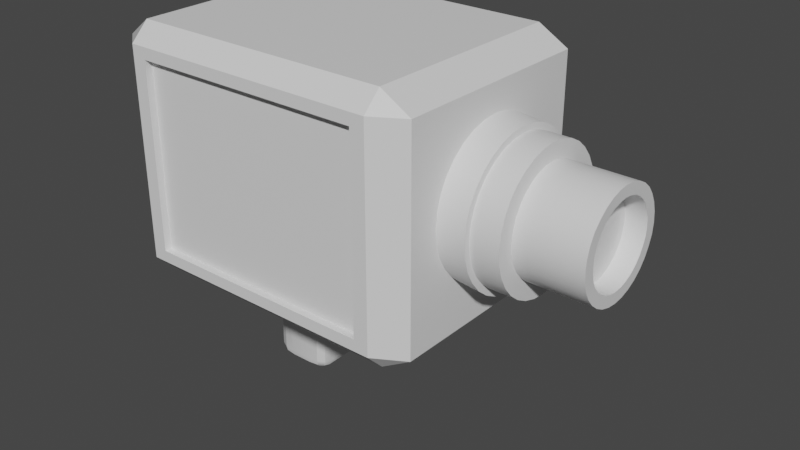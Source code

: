 # Source: security_cam.blend  (saved by Blender 3.6.13; exported with 4.5.12 LTS)
import bpy
from mathutils import Matrix  # noqa: F401  (used for matrix-valued properties, if any)

bpy.ops.wm.read_factory_settings(use_empty=True)
scene = bpy.context.scene
scene.name = 'Scene'

# ---- materials (node trees are filled in below, after node groups)
mat_material = bpy.data.materials.new('Material')
mat_material.alpha_threshold = 0.0
mat_material.use_transparent_shadow = False
mat_material.roughness = 0.5
mat_material.line_color = (0.0, 0.0, 0.0, 1.0)
mat_secondary = bpy.data.materials.new('Secondary')
mat_secondary.use_transparent_shadow = False

# ---- node groups
ng_auto_smooth = bpy.data.node_groups.new('Auto Smooth', 'GeometryNodeTree')
_s = ng_auto_smooth.interface.new_socket(name='Geometry', in_out='OUTPUT', socket_type='NodeSocketGeometry')
_s = ng_auto_smooth.interface.new_socket(name='Geometry', in_out='INPUT', socket_type='NodeSocketGeometry')
_s = ng_auto_smooth.interface.new_socket(name='Angle', in_out='INPUT', socket_type='NodeSocketFloat')
_s.subtype = 'ANGLE'
_s.min_value = 0.0
_s.max_value = 3.142
ng_auto_smooth.is_modifier = True
_N = ng_auto_smooth.nodes; _L = ng_auto_smooth.links
n0 = _N.new('NodeGroupOutput'); n0.name = 'Group Output'; n0.location = (480, -100)
n1 = _N.new('NodeGroupInput'); n1.name = 'Group Input'; n1.location = (-420, -300)
n2 = _N.new('NodeGroupInput'); n2.name = 'Group Input.001'; n2.location = (-60, -100)
n3 = _N.new('GeometryNodeSetShadeSmooth'); n3.name = 'Set Shade Smooth'; n3.location = (120, -100)
n3.domain = 'EDGE'
n4 = _N.new('GeometryNodeSetShadeSmooth'); n4.name = 'Set Shade Smooth.001'; n4.location = (300, -100)
n5 = _N.new('GeometryNodeInputMeshEdgeAngle'); n5.name = 'Edge Angle'; n5.location = (-420, -220)
n6 = _N.new('GeometryNodeInputEdgeSmooth'); n6.name = 'Is Edge Smooth'; n6.location = (-60, -160)
n7 = _N.new('GeometryNodeInputShadeSmooth'); n7.name = 'Is Face Smooth'; n7.location = (-240, -340)
n8 = _N.new('FunctionNodeBooleanMath'); n8.name = 'Boolean Math'; n8.location = (-60, -220)
n9 = _N.new('FunctionNodeCompare'); n9.name = 'Compare'; n9.location = (-240, -180)
n9.operation = 'LESS_EQUAL'
_L.new(n5.outputs[0], n9.inputs[0])
_L.new(n4.outputs[0], n0.inputs[0])
_L.new(n1.outputs[1], n9.inputs[1])
_L.new(n9.outputs[0], n8.inputs[0])
_L.new(n7.outputs[0], n8.inputs[1])
_L.new(n2.outputs[0], n3.inputs[0])
_L.new(n6.outputs[0], n3.inputs[1])
_L.new(n3.outputs[0], n4.inputs[0])
_L.new(n8.outputs[0], n3.inputs[2])
n0.is_active_output = True

# ---- material node trees
mat_material.use_nodes = True; mat_material.node_tree.nodes.clear()
_N = mat_material.node_tree.nodes; _L = mat_material.node_tree.links
n0 = _N.new('ShaderNodeOutputMaterial'); n0.name = 'Material Output'; n0.location = (300, 300)
n1 = _N.new('ShaderNodeBsdfPrincipled'); n1.name = 'Principled BSDF'; n1.location = (10, 300)
n1.distribution = 'GGX'
n1.subsurface_method = 'RANDOM_WALK_SKIN'
n1.inputs[3].default_value = 1.45
n1.inputs[27].default_value = (0.0, 0.0, 0.0, 1.0)
n1.inputs[28].default_value = 1.0
_L.new(n1.outputs[0], n0.inputs[0])
n0.is_active_output = True
mat_secondary.use_nodes = True; mat_secondary.node_tree.nodes.clear()
_N = mat_secondary.node_tree.nodes; _L = mat_secondary.node_tree.links
n0 = _N.new('ShaderNodeBsdfPrincipled'); n0.name = 'Principled BSDF'; n0.location = (10, 300)
n0.distribution = 'GGX'
n0.subsurface_method = 'RANDOM_WALK_SKIN'
n0.inputs[3].default_value = 1.45
n0.inputs[27].default_value = (0.0, 0.0, 0.0, 1.0)
n0.inputs[28].default_value = 1.0
n1 = _N.new('ShaderNodeOutputMaterial'); n1.name = 'Material Output'; n1.location = (300, 300)
_L.new(n0.outputs[0], n1.inputs[0])
n1.is_active_output = True

# ---- world
world_world = bpy.data.worlds.new('World'); scene.world = world_world
world_world.use_nodes = True; world_world.node_tree.nodes.clear()
_N = world_world.node_tree.nodes; _L = world_world.node_tree.links
n0 = _N.new('ShaderNodeOutputWorld'); n0.name = 'World Output'; n0.location = (300, 300)
n1 = _N.new('ShaderNodeBackground'); n1.name = 'Background'; n1.location = (10, 300)
n1.inputs[0].default_value = (0.05088, 0.05088, 0.05088, 1.0)
_L.new(n1.outputs[0], n0.inputs[0])
n0.is_active_output = True
world_world.color = (0.05088, 0.05088, 0.05088)
world_world.use_sun_shadow = False
world_world.sun_shadow_jitter_overblur = 0.0

# ---- meshes
me_cube = bpy.data.meshes.new('Cube')
me_cube.from_pydata([(0.6136, 1.012, 0.8941), (0.6757, 0.866, 1.134), (0.8042, 0.866, 0.9885), (0.2864, 0.6381, -0.866), (0.6136, 1.012, -0.6261), (0.8042, 0.866, -0.7205), (0.8042, -0.8429, 0.9885), (0.6757, -0.8429, 1.134), (0.6136, -0.9885, 0.8941), (0.8042, -0.8429, -0.7205), (0.6136, -0.9885, -0.6261), (0.2864, -0.615, -0.866), (-0.3863, 1.012, 0.8941), (-0.5441, 0.866, 0.9885), (-0.4484, 0.866, 1.134), (-0.5441, 0.866, -0.7205), (-0.3863, 1.012, -0.6261), (-0.382, 0.6381, -0.866), (-0.5441, -0.8429, 0.9885), (-0.3863, -0.9885, 0.8941), (-0.4484, -0.8429, 1.134), (-0.382, -0.615, -0.866), (-0.3863, -0.9885, -0.6261), (-0.5441, -0.8429, -0.7205), (-0.4484, 1.012, -0.7205), (0.6757, 1.012, -0.7205), (0.6757, 1.012, 0.9885), (-0.4484, -0.9885, -0.7205), (-0.4484, -0.9885, 0.9885), (0.6757, -0.9885, 0.9885), (0.6757, -0.9885, -0.7205), (-0.4484, 1.012, 0.9885), (-0.3863, -0.9306, -0.6261), (-0.3863, -0.9306, 0.8941), (0.6136, -0.9306, 0.8941), (0.6136, -0.9306, -0.6261), (-0.3863, 0.9537, -0.6261), (0.6136, 0.9537, -0.6261), (0.6136, 0.9537, 0.8941), (-0.3863, 0.9537, 0.8941), (-0.4484, 0.866, -0.866), (-0.4484, -0.8429, -0.866), (0.6757, 0.866, -0.866), (0.6757, -0.8429, -0.866)], [], [(23, 18, 13, 15), (19, 22, 32, 33), (1, 14, 20, 7), (5, 2, 6, 9), (26, 1, 2), (42, 25, 5), (6, 7, 29), (9, 30, 43), (31, 13, 14), (15, 24, 40), (18, 28, 20), (41, 27, 23), (40, 41, 23, 15), (42, 40, 24, 25), (2, 5, 25, 26), (27, 28, 18, 23), (29, 30, 9, 6), (31, 24, 15, 13), (7, 20, 28, 29), (1, 7, 6, 2), (41, 43, 30, 27), (20, 14, 13, 18), (14, 1, 26, 31), (43, 42, 5, 9), (0, 4, 37, 38), (16, 4, 25, 24), (4, 0, 26, 25), (22, 19, 28, 27), (8, 10, 30, 29), (12, 16, 24, 31), (19, 8, 29, 28), (10, 22, 27, 30), (0, 12, 31, 26), (35, 34, 33, 32), (8, 19, 33, 34), (10, 8, 34, 35), (22, 10, 35, 32), (36, 39, 38, 37), (16, 12, 39, 36), (4, 16, 36, 37), (12, 0, 38, 39), (17, 21, 41, 40), (3, 17, 40, 42), (21, 11, 43, 41), (11, 3, 42, 43)])
me_cube.polygons.foreach_set('use_smooth', [True] * 45)
_uv = me_cube.uv_layers.new(name='UVMap')
_uv.uv.foreach_set('vector', [0.3932, 0.01819, 0.6068, 0.01819, 0.6068, 0.2318, 0.3932, 0.2318, 0.595, 0.97, 0.405, 0.97, 0.405, 0.97, 0.595, 0.97, 0.6432, 0.5182, 0.8568, 0.5182, 0.8568, 0.7318, 0.6432, 0.7318, 0.3932, 0.5182, 0.6068, 0.5182, 0.6068, 0.7318, 0.3932, 0.7318, 0.6068, 0.4818, 0.625, 0.4818, 0.6068, 0.5, 0.3568, 0.5182, 0.3568, 0.5, 0.375, 0.5182, 0.6068, 0.75, 0.625, 0.7682, 0.6068, 0.7682, 0.375, 0.7318, 0.3568, 0.75, 0.3568, 0.7318, 0.6068, 0.25, 0.6068, 0.2318, 0.625, 0.2318, 0.125, 0.5182, 0.1432, 0.5, 0.1432, 0.5182, 0.6068, 0.01819, 0.6068, 0.0, 0.625, 0.01819, 0.1432, 0.7318, 0.1432, 0.75, 0.125, 0.7318, 0.1432, 0.5182, 0.1432, 0.7318, 0.125, 0.7318, 0.125, 0.5182, 0.3568, 0.5182, 0.1432, 0.5182, 0.1432, 0.5, 0.3568, 0.5, 0.6068, 0.5182, 0.3932, 0.5182, 0.3932, 0.4818, 0.6068, 0.4818, 0.3932, 0.0, 0.6068, 0.0, 0.6068, 0.01819, 0.3932, 0.01819, 0.6068, 0.7682, 0.3932, 0.7682, 0.3932, 0.7318, 0.6068, 0.7318, 0.6068, 0.2682, 0.3932, 0.2682, 0.3932, 0.2318, 0.6068, 0.2318, 0.625, 0.7682, 0.625, 0.9818, 0.6068, 0.9818, 0.6068, 0.7682, 0.6432, 0.5182, 0.6432, 0.7318, 0.6068, 0.7318, 0.6068, 0.5182, 0.1432, 0.7318, 0.3568, 0.7318, 0.3568, 0.75, 0.1432, 0.75, 0.625, 0.01819, 0.625, 0.2318, 0.6068, 0.2318, 0.6068, 0.01819, 0.625, 0.2682, 0.625, 0.4818, 0.6068, 0.4818, 0.6068, 0.2682, 0.3568, 0.7318, 0.3568, 0.5182, 0.3932, 0.5182, 0.3932, 0.7318, 0.595, 0.47, 0.405, 0.47, 0.405, 0.47, 0.595, 0.47, 0.405, 0.28, 0.405, 0.47, 0.3932, 0.4818, 0.3932, 0.2682, 0.405, 0.47, 0.595, 0.47, 0.6068, 0.4818, 0.3932, 0.4818, 0.405, 0.97, 0.595, 0.97, 0.6068, 0.9818, 0.3932, 0.9818, 0.595, 0.78, 0.405, 0.78, 0.3932, 0.7682, 0.6068, 0.7682, 0.595, 0.28, 0.405, 0.28, 0.3932, 0.2682, 0.6068, 0.2682, 0.595, 0.97, 0.595, 0.78, 0.6068, 0.7682, 0.6068, 0.9818, 0.405, 0.78, 0.405, 0.97, 0.3932, 0.9818, 0.3932, 0.7682, 0.595, 0.47, 0.595, 0.28, 0.6068, 0.2682, 0.6068, 0.4818, 0.405, 0.78, 0.595, 0.78, 0.595, 0.97, 0.405, 0.97, 0.595, 0.78, 0.595, 0.97, 0.595, 0.97, 0.595, 0.78, 0.405, 0.78, 0.595, 0.78, 0.595, 0.78, 0.405, 0.78, 0.405, 0.97, 0.405, 0.78, 0.405, 0.78, 0.405, 0.97, 0.405, 0.28, 0.595, 0.28, 0.595, 0.47, 0.405, 0.47, 0.405, 0.28, 0.595, 0.28, 0.595, 0.28, 0.405, 0.28, 0.405, 0.47, 0.405, 0.28, 0.405, 0.28, 0.405, 0.47, 0.595, 0.28, 0.595, 0.47, 0.595, 0.47, 0.595, 0.28, 0.1865, 0.5467, 0.1865, 0.7033, 0.1432, 0.7318, 0.1432, 0.5182, 0.3135, 0.5467, 0.1865, 0.5467, 0.1432, 0.5182, 0.3568, 0.5182, 0.1865, 0.7033, 0.3135, 0.7033, 0.3568, 0.7318, 0.1432, 0.7318, 0.3135, 0.7033, 0.3135, 0.5467, 0.3568, 0.5182, 0.3568, 0.7318])
me_cube.materials.append(mat_material)
me_cube.use_mirror_vertex_groups = False
me_cube.update()
me_cube_001 = bpy.data.meshes.new('Cube.001')
me_cube_001.from_pydata([(0.7855, 0.6185, 0.166), (0.9224, 0.5683, 0.1384), (0.7852, 0.6069, 0.0478), (0.9221, 0.5576, 0.03002), (0.785, 0.5724, -0.06588), (0.9218, 0.5259, -0.07423), (0.7847, 0.5163, -0.1706), (0.9216, 0.4746, -0.1703), (0.7844, 0.441, -0.2625), (0.9214, 0.4054, -0.2545), (0.7843, 0.3491, -0.3378), (0.9212, 0.3212, -0.3236), (0.7841, 0.2443, -0.3938), (0.9211, 0.2251, -0.375), (0.784, 0.1306, -0.4283), (0.921, 0.1208, -0.4066), (0.784, 0.01235, -0.44), (0.921, 0.01235, -0.4173), (0.784, -0.1059, -0.4283), (0.921, -0.0961, -0.4066), (0.7841, -0.2196, -0.3938), (0.9211, -0.2004, -0.375), (0.7843, -0.3244, -0.3378), (0.9212, -0.2965, -0.3236), (0.7844, -0.4163, -0.2625), (0.9214, -0.3807, -0.2545), (0.7847, -0.4916, -0.1706), (0.9216, -0.4499, -0.1703), (0.785, -0.5477, -0.06588), (0.9218, -0.5012, -0.07423), (0.7852, -0.5822, 0.0478), (0.9221, -0.5329, 0.03002), (0.7855, -0.5938, 0.166), (0.9224, -0.5436, 0.1384), (0.7859, -0.5822, 0.2842), (0.9227, -0.5329, 0.2469), (0.7861, -0.5477, 0.3979), (0.9229, -0.5012, 0.3511), (0.7864, -0.4916, 0.5027), (0.9232, -0.4499, 0.4472), (0.7867, -0.4163, 0.5945), (0.9234, -0.3807, 0.5314), (0.7868, -0.3244, 0.6699), (0.9236, -0.2965, 0.6005), (0.787, -0.2196, 0.7259), (0.9237, -0.2004, 0.6519), (0.7871, -0.1059, 0.7604), (0.9238, -0.0961, 0.6835), (0.7871, 0.01235, 0.772), (0.9238, 0.01235, 0.6942), (0.7871, 0.1306, 0.7604), (0.9238, 0.1208, 0.6835), (0.787, 0.2443, 0.7259), (0.9237, 0.2251, 0.6519), (0.7868, 0.3491, 0.6699), (0.9236, 0.3212, 0.6005), (0.7867, 0.441, 0.5945), (0.9234, 0.4054, 0.5314), (0.7864, 0.5163, 0.5027), (0.9232, 0.4746, 0.4472), (0.7861, 0.5724, 0.3979), (0.9229, 0.5259, 0.3511), (0.7859, 0.6069, 0.2842), (0.9227, 0.5576, 0.2469), (0.2864, 0.6381, -0.866), (0.2864, -0.615, -0.866), (-0.382, 0.6381, -0.866), (-0.382, -0.615, -0.866), (0.9221, 0.6069, 0.02022), (0.9224, 0.6185, 0.1384), (0.9218, 0.5724, -0.09346), (0.9215, 0.5163, -0.1982), (0.9213, 0.441, -0.2901), (0.9211, 0.3491, -0.3654), (0.9209, 0.2443, -0.4214), (0.9209, 0.1306, -0.4559), (0.9208, 0.01235, -0.4676), (0.9209, -0.1059, -0.4559), (0.9209, -0.2196, -0.4214), (0.9211, -0.3244, -0.3654), (0.9213, -0.4163, -0.2901), (0.9215, -0.4916, -0.1982), (0.9218, -0.5477, -0.09346), (0.9221, -0.5822, 0.02022), (0.9224, -0.5938, 0.1384), (0.9227, -0.5822, 0.2567), (0.923, -0.5477, 0.3703), (0.9232, -0.4916, 0.4751), (0.9235, -0.4163, 0.5669), (0.9237, -0.3244, 0.6423), (0.9238, -0.2196, 0.6983), (0.9239, -0.1059, 0.7328), (0.9239, 0.01235, 0.7444), (0.9239, 0.1306, 0.7328), (0.9238, 0.2443, 0.6983), (0.9237, 0.3491, 0.6423), (0.9235, 0.441, 0.5669), (0.9232, 0.5163, 0.4751), (0.923, 0.5724, 0.3703), (0.9227, 0.6069, 0.2567), (1.041, 0.4269, 0.05488), (1.041, 0.4351, 0.1373), (1.041, 0.4029, -0.02438), (1.041, 0.3638, -0.09743), (1.041, 0.3113, -0.1615), (1.041, 0.2472, -0.214), (1.04, 0.1741, -0.2531), (1.04, 0.09483, -0.2771), (1.04, 0.01235, -0.2852), (1.04, -0.07012, -0.2771), (1.04, -0.1494, -0.2531), (1.041, -0.2225, -0.214), (1.041, -0.2866, -0.1615), (1.041, -0.3391, -0.09743), (1.041, -0.3782, -0.02438), (1.041, -0.4022, 0.05488), (1.041, -0.4104, 0.1373), (1.042, -0.4022, 0.2197), (1.042, -0.3782, 0.299), (1.042, -0.3391, 0.372), (1.042, -0.2866, 0.4361), (1.042, -0.2225, 0.4886), (1.042, -0.1494, 0.5277), (1.042, -0.07012, 0.5517), (1.042, 0.01235, 0.5599), (1.042, 0.09483, 0.5517), (1.042, 0.1741, 0.5277), (1.042, 0.2472, 0.4886), (1.042, 0.3113, 0.4361), (1.042, 0.3638, 0.372), (1.042, 0.4029, 0.299), (1.042, 0.4269, 0.2197), (1.041, 0.5576, 0.02889), (1.041, 0.5683, 0.1373), (1.041, 0.5259, -0.07537), (1.041, 0.4746, -0.1714), (1.04, 0.4054, -0.2557), (1.04, 0.3212, -0.3248), (1.04, 0.2251, -0.3761), (1.04, 0.1208, -0.4078), (1.04, 0.01235, -0.4184), (1.04, -0.0961, -0.4078), (1.04, -0.2004, -0.3761), (1.04, -0.2965, -0.3248), (1.04, -0.3807, -0.2557), (1.041, -0.4499, -0.1714), (1.041, -0.5012, -0.07537), (1.041, -0.5329, 0.02889), (1.041, -0.5436, 0.1373), (1.042, -0.5329, 0.2457), (1.042, -0.5012, 0.35), (1.042, -0.4499, 0.4461), (1.042, -0.3807, 0.5303), (1.043, -0.2965, 0.5994), (1.043, -0.2004, 0.6508), (1.043, -0.0961, 0.6824), (1.043, 0.01235, 0.6931), (1.043, 0.1208, 0.6824), (1.043, 0.2251, 0.6508), (1.043, 0.3212, 0.5994), (1.042, 0.4054, 0.5303), (1.042, 0.4746, 0.4461), (1.042, 0.5259, 0.35), (1.042, 0.5576, 0.2457), (1.32, 0.3386, 0.06979), (1.32, 0.345, 0.1347), (1.319, 0.3197, 0.007425), (1.319, 0.289, -0.05006), (1.319, 0.2476, -0.1005), (1.319, 0.1972, -0.1418), (1.319, 0.1397, -0.1725), (1.319, 0.07727, -0.1915), (1.319, 0.01235, -0.1979), (1.319, -0.05256, -0.1915), (1.319, -0.115, -0.1725), (1.319, -0.1725, -0.1418), (1.319, -0.2229, -0.1005), (1.319, -0.2643, -0.05006), (1.319, -0.295, 0.007425), (1.32, -0.3139, 0.06979), (1.32, -0.3203, 0.1347), (1.32, -0.3139, 0.1995), (1.32, -0.295, 0.2619), (1.32, -0.2643, 0.3194), (1.32, -0.2229, 0.3698), (1.32, -0.1725, 0.4111), (1.321, -0.115, 0.4419), (1.321, -0.05256, 0.4608), (1.321, 0.01235, 0.4672), (1.321, 0.07727, 0.4608), (1.321, 0.1397, 0.4419), (1.32, 0.1972, 0.4111), (1.32, 0.2476, 0.3698), (1.32, 0.289, 0.3194), (1.32, 0.3197, 0.2619), (1.32, 0.3386, 0.1995), (1.32, 0.4269, 0.05222), (1.32, 0.4351, 0.1347), (1.319, 0.4029, -0.02704), (1.319, 0.3638, -0.1001), (1.319, 0.3113, -0.1641), (1.319, 0.2472, -0.2167), (1.319, 0.1741, -0.2557), (1.319, 0.09483, -0.2798), (1.319, 0.01235, -0.2879), (1.319, -0.07012, -0.2798), (1.319, -0.1494, -0.2557), (1.319, -0.2225, -0.2167), (1.319, -0.2866, -0.1641), (1.319, -0.3391, -0.1001), (1.319, -0.3782, -0.02704), (1.32, -0.4022, 0.05222), (1.32, -0.4104, 0.1347), (1.32, -0.4022, 0.2171), (1.32, -0.3782, 0.2963), (1.32, -0.3391, 0.3694), (1.321, -0.2866, 0.4334), (1.321, -0.2225, 0.486), (1.321, -0.1494, 0.525), (1.321, -0.07012, 0.5491), (1.321, 0.01235, 0.5572), (1.321, 0.09483, 0.5491), (1.321, 0.1741, 0.525), (1.321, 0.2472, 0.486), (1.321, 0.3113, 0.4334), (1.32, 0.3638, 0.3694), (1.32, 0.4029, 0.2963), (1.32, 0.4269, 0.2171), (1.235, 0.3386, 0.0706), (1.236, 0.345, 0.1355), (1.235, 0.3197, 0.008227), (1.235, 0.289, -0.04926), (1.235, 0.2476, -0.09965), (1.235, 0.1972, -0.141), (1.235, 0.1397, -0.1717), (1.235, 0.07727, -0.1907), (1.235, 0.01235, -0.1971), (1.235, -0.05256, -0.1907), (1.235, -0.115, -0.1717), (1.235, -0.1725, -0.141), (1.235, -0.2229, -0.09965), (1.235, -0.2643, -0.04926), (1.235, -0.295, 0.008227), (1.235, -0.3139, 0.0706), (1.236, -0.3203, 0.1355), (1.236, -0.3139, 0.2003), (1.236, -0.295, 0.2627), (1.236, -0.2643, 0.3202), (1.236, -0.2229, 0.3706), (1.236, -0.1725, 0.4119), (1.236, -0.115, 0.4427), (1.236, -0.05256, 0.4616), (1.236, 0.01235, 0.468), (1.236, 0.07727, 0.4616), (1.236, 0.1397, 0.4427), (1.236, 0.1972, 0.4119), (1.236, 0.2476, 0.3706), (1.236, 0.289, 0.3202), (1.236, 0.3197, 0.2627), (1.236, 0.3386, 0.2003), (-0.382, 0.6381, -1.058), (-0.382, -0.615, -1.058), (0.2864, 0.6381, -1.058), (0.2864, -0.615, -1.058), (-0.1788, 0.1824, -1.143), (-0.2341, 0.3681, -1.058), (-0.09399, 0.2672, -1.143), (-0.1859, 0.2561, -1.1), (-0.1681, 0.2255, -1.143), (-0.175, 0.2621, -1.101), (-0.185, 0.3168, -1.069), (-0.2067, 0.3253, -1.068), (-0.1808, 0.292, -1.078), (-0.1371, 0.2565, -1.143), (-0.1331, 0.2795, -1.101), (-0.1582, 0.2699, -1.102), (-0.1788, -0.1593, -1.143), (-0.09399, -0.2441, -1.143), (-0.2341, -0.345, -1.058), (-0.1681, -0.2024, -1.143), (-0.1859, -0.233, -1.1), (-0.175, -0.239, -1.101), (-0.1331, -0.2564, -1.101), (-0.1371, -0.2334, -1.143), (-0.1582, -0.2468, -1.102), (-0.2067, -0.3022, -1.068), (-0.185, -0.2937, -1.069), (-0.1808, -0.2689, -1.078), (-0.00162, 0.2672, -1.143), (0.1385, 0.3681, -1.058), (0.08318, 0.1824, -1.143), (0.03749, 0.2795, -1.101), (0.04148, 0.2565, -1.143), (0.06257, 0.2699, -1.102), (0.1111, 0.3253, -1.068), (0.08938, 0.3168, -1.069), (0.08517, 0.292, -1.078), (0.07249, 0.2255, -1.143), (0.09024, 0.2561, -1.1), (0.0794, 0.2621, -1.101), (-0.00162, -0.2441, -1.143), (0.08318, -0.1593, -1.143), (0.1385, -0.345, -1.058), (0.04148, -0.2334, -1.143), (0.03749, -0.2564, -1.101), (0.06257, -0.2468, -1.102), (0.09024, -0.233, -1.1), (0.07249, -0.2024, -1.143), (0.0794, -0.239, -1.101), (0.08938, -0.2937, -1.069), (0.1111, -0.3022, -1.068), (0.08517, -0.2689, -1.078), (-0.1788, 0.1824, -1.666), (-0.09399, 0.2672, -1.666), (-0.09399, 0.1824, -1.75), (-0.1696, 0.2264, -1.666), (-0.1696, 0.1824, -1.71), (-0.1601, 0.2252, -1.708), (-0.09399, 0.258, -1.71), (-0.138, 0.258, -1.666), (-0.1368, 0.2485, -1.708), (-0.138, 0.1824, -1.741), (-0.09399, 0.2264, -1.741), (-0.1368, 0.2252, -1.732), (-0.1788, -0.1593, -1.666), (-0.09399, -0.1593, -1.75), (-0.09399, -0.2441, -1.666), (-0.1696, -0.1593, -1.71), (-0.1696, -0.2033, -1.666), (-0.1601, -0.2021, -1.708), (-0.09399, -0.2033, -1.741), (-0.138, -0.1593, -1.741), (-0.1368, -0.2021, -1.732), (-0.138, -0.2349, -1.666), (-0.09399, -0.2349, -1.71), (-0.1368, -0.2254, -1.708), (-0.00162, 0.2672, -1.666), (0.08318, 0.1824, -1.666), (-0.00162, 0.1824, -1.75), (0.04236, 0.258, -1.666), (-0.00162, 0.258, -1.71), (0.04122, 0.2485, -1.708), (0.07399, 0.1824, -1.71), (0.07399, 0.2264, -1.666), (0.06449, 0.2252, -1.708), (-0.00162, 0.2264, -1.741), (0.04236, 0.1824, -1.741), (0.04122, 0.2252, -1.732), (-0.00162, -0.2441, -1.666), (-0.00162, -0.1593, -1.75), (0.08318, -0.1593, -1.666), (-0.00162, -0.2349, -1.71), (0.04236, -0.2349, -1.666), (0.04122, -0.2254, -1.708), (0.04236, -0.1593, -1.741), (-0.00162, -0.2033, -1.741), (0.04122, -0.2021, -1.732), (0.07399, -0.2033, -1.666), (0.07399, -0.1593, -1.71), (0.06449, -0.2021, -1.708)], [], [(65, 67, 261, 263), (0, 69, 68, 2), (2, 68, 70, 4), (4, 70, 71, 6), (6, 71, 72, 8), (8, 72, 73, 10), (10, 73, 74, 12), (12, 74, 75, 14), (14, 75, 76, 16), (16, 76, 77, 18), (18, 77, 78, 20), (20, 78, 79, 22), (22, 79, 80, 24), (24, 80, 81, 26), (26, 81, 82, 28), (28, 82, 83, 30), (30, 83, 84, 32), (32, 84, 85, 34), (34, 85, 86, 36), (36, 86, 87, 38), (38, 87, 88, 40), (40, 88, 89, 42), (42, 89, 90, 44), (44, 90, 91, 46), (46, 91, 92, 48), (48, 92, 93, 50), (50, 93, 94, 52), (52, 94, 95, 54), (54, 95, 96, 56), (56, 96, 97, 58), (58, 97, 98, 60), (53, 51, 157, 158), (60, 98, 99, 62), (62, 99, 69, 0), (1, 3, 68, 69), (3, 5, 70, 68), (5, 7, 71, 70), (7, 9, 72, 71), (9, 11, 73, 72), (11, 13, 74, 73), (13, 15, 75, 74), (15, 17, 76, 75), (17, 19, 77, 76), (19, 21, 78, 77), (21, 23, 79, 78), (23, 25, 80, 79), (25, 27, 81, 80), (27, 29, 82, 81), (29, 31, 83, 82), (31, 33, 84, 83), (33, 35, 85, 84), (35, 37, 86, 85), (37, 39, 87, 86), (39, 41, 88, 87), (41, 43, 89, 88), (43, 45, 90, 89), (45, 47, 91, 90), (47, 49, 92, 91), (49, 51, 93, 92), (51, 53, 94, 93), (53, 55, 95, 94), (55, 57, 96, 95), (57, 59, 97, 96), (59, 61, 98, 97), (61, 63, 99, 98), (63, 1, 69, 99), (114, 113, 209, 210), (27, 25, 144, 145), (55, 53, 158, 159), (29, 27, 145, 146), (3, 1, 133, 132), (57, 55, 159, 160), (31, 29, 146, 147), (5, 3, 132, 134), (59, 57, 160, 161), (33, 31, 147, 148), (7, 5, 134, 135), (61, 59, 161, 162), (35, 33, 148, 149), (9, 7, 135, 136), (63, 61, 162, 163), (37, 35, 149, 150), (11, 9, 136, 137), (1, 63, 163, 133), (39, 37, 150, 151), (13, 11, 137, 138), (41, 39, 151, 152), (15, 13, 138, 139), (43, 41, 152, 153), (17, 15, 139, 140), (45, 43, 153, 154), (19, 17, 140, 141), (47, 45, 154, 155), (21, 19, 141, 142), (49, 47, 155, 156), (23, 21, 142, 143), (51, 49, 156, 157), (25, 23, 143, 144), (101, 100, 132, 133), (100, 102, 134, 132), (102, 103, 135, 134), (103, 104, 136, 135), (104, 105, 137, 136), (105, 106, 138, 137), (106, 107, 139, 138), (107, 108, 140, 139), (108, 109, 141, 140), (109, 110, 142, 141), (110, 111, 143, 142), (111, 112, 144, 143), (112, 113, 145, 144), (113, 114, 146, 145), (114, 115, 147, 146), (115, 116, 148, 147), (116, 117, 149, 148), (117, 118, 150, 149), (118, 119, 151, 150), (119, 120, 152, 151), (120, 121, 153, 152), (121, 122, 154, 153), (122, 123, 155, 154), (123, 124, 156, 155), (124, 125, 157, 156), (125, 126, 158, 157), (126, 127, 159, 158), (127, 128, 160, 159), (128, 129, 161, 160), (129, 130, 162, 161), (130, 131, 163, 162), (131, 101, 133, 163), (174, 173, 237, 238), (100, 101, 197, 196), (128, 127, 223, 224), (115, 114, 210, 211), (102, 100, 196, 198), (129, 128, 224, 225), (116, 115, 211, 212), (103, 102, 198, 199), (130, 129, 225, 226), (117, 116, 212, 213), (104, 103, 199, 200), (131, 130, 226, 227), (118, 117, 213, 214), (105, 104, 200, 201), (101, 131, 227, 197), (119, 118, 214, 215), (106, 105, 201, 202), (120, 119, 215, 216), (107, 106, 202, 203), (121, 120, 216, 217), (108, 107, 203, 204), (122, 121, 217, 218), (109, 108, 204, 205), (123, 122, 218, 219), (110, 109, 205, 206), (124, 123, 219, 220), (111, 110, 206, 207), (125, 124, 220, 221), (112, 111, 207, 208), (126, 125, 221, 222), (113, 112, 208, 209), (127, 126, 222, 223), (165, 164, 196, 197), (164, 166, 198, 196), (166, 167, 199, 198), (167, 168, 200, 199), (168, 169, 201, 200), (169, 170, 202, 201), (170, 171, 203, 202), (171, 172, 204, 203), (172, 173, 205, 204), (173, 174, 206, 205), (174, 175, 207, 206), (175, 176, 208, 207), (176, 177, 209, 208), (177, 178, 210, 209), (178, 179, 211, 210), (179, 180, 212, 211), (180, 181, 213, 212), (181, 182, 214, 213), (182, 183, 215, 214), (183, 184, 216, 215), (184, 185, 217, 216), (185, 186, 218, 217), (186, 187, 219, 218), (187, 188, 220, 219), (188, 189, 221, 220), (189, 190, 222, 221), (190, 191, 223, 222), (191, 192, 224, 223), (192, 193, 225, 224), (193, 194, 226, 225), (194, 195, 227, 226), (195, 165, 197, 227), (188, 187, 251, 252), (175, 174, 238, 239), (189, 188, 252, 253), (176, 175, 239, 240), (190, 189, 253, 254), (177, 176, 240, 241), (191, 190, 254, 255), (178, 177, 241, 242), (164, 165, 229, 228), (192, 191, 255, 256), (179, 178, 242, 243), (166, 164, 228, 230), (193, 192, 256, 257), (180, 179, 243, 244), (167, 166, 230, 231), (194, 193, 257, 258), (181, 180, 244, 245), (168, 167, 231, 232), (195, 194, 258, 259), (182, 181, 245, 246), (169, 168, 232, 233), (165, 195, 259, 229), (183, 182, 246, 247), (170, 169, 233, 234), (184, 183, 247, 248), (171, 170, 234, 235), (185, 184, 248, 249), (172, 171, 235, 236), (186, 185, 249, 250), (173, 172, 236, 237), (187, 186, 250, 251), (290, 301, 350, 337), (67, 66, 260, 261), (64, 65, 263, 262), (66, 64, 262, 260), (266, 288, 336, 313), (278, 302, 263, 261), (300, 277, 326, 348), (314, 338, 349, 325), (265, 278, 261, 260), (302, 289, 262, 263), (289, 265, 260, 262), (264, 267, 269, 268), (267, 271, 272, 269), (265, 270, 272, 271), (270, 274, 275, 272), (266, 273, 275, 274), (273, 268, 269, 275), (269, 272, 275), (276, 279, 281, 280), (279, 283, 284, 281), (277, 282, 284, 283), (282, 286, 287, 284), (278, 285, 287, 286), (285, 280, 281, 287), (281, 284, 287), (288, 291, 293, 292), (291, 295, 296, 293), (289, 294, 296, 295), (294, 298, 299, 296), (290, 297, 299, 298), (297, 292, 293, 299), (293, 296, 299), (300, 303, 305, 304), (303, 307, 308, 305), (301, 306, 308, 307), (306, 310, 311, 308), (302, 309, 311, 310), (309, 304, 305, 311), (305, 308, 311), (312, 315, 317, 316), (315, 319, 320, 317), (313, 318, 320, 319), (318, 322, 323, 320), (314, 321, 323, 322), (321, 316, 317, 323), (317, 320, 323), (324, 327, 329, 328), (327, 331, 332, 329), (325, 330, 332, 331), (330, 334, 335, 332), (326, 333, 335, 334), (333, 328, 329, 335), (329, 332, 335), (336, 339, 341, 340), (339, 343, 344, 341), (337, 342, 344, 343), (342, 346, 347, 344), (338, 345, 347, 346), (345, 340, 341, 347), (341, 344, 347), (348, 351, 353, 352), (351, 355, 356, 353), (349, 354, 356, 355), (354, 358, 359, 356), (350, 357, 359, 358), (357, 352, 353, 359), (353, 356, 359), (264, 276, 280, 267), (267, 280, 285, 271), (271, 285, 278, 265), (288, 266, 274, 291), (291, 274, 270, 295), (295, 270, 265, 289), (277, 300, 304, 282), (282, 304, 309, 286), (286, 309, 302, 278), (301, 290, 298, 306), (306, 298, 294, 310), (310, 294, 289, 302), (314, 325, 331, 321), (321, 331, 327, 316), (316, 327, 324, 312), (338, 314, 322, 345), (345, 322, 318, 340), (340, 318, 313, 336), (325, 349, 355, 330), (330, 355, 351, 334), (334, 351, 348, 326), (349, 338, 346, 354), (354, 346, 342, 358), (358, 342, 337, 350), (276, 324, 328, 279), (279, 328, 333, 283), (283, 333, 326, 277), (350, 301, 307, 357), (357, 307, 303, 352), (352, 303, 300, 348), (266, 313, 319, 273), (273, 319, 315, 268), (268, 315, 312, 264), (336, 288, 292, 339), (339, 292, 297, 343), (343, 297, 290, 337), (276, 264, 312, 324)])
me_cube_001.polygons.foreach_set('use_smooth', [True] * 329)
_uv = me_cube_001.uv_layers.new(name='UVMap')
_uv.uv.foreach_set('vector', [0.3135, 0.7033, 0.1865, 0.7033, 0.1865, 0.7033, 0.3135, 0.7033, 1.0, 0.5, 1.0, 1.0, 0.9688, 1.0, 0.9688, 0.5, 0.9688, 0.5, 0.9688, 1.0, 0.9375, 1.0, 0.9375, 0.5, 0.9375, 0.5, 0.9375, 1.0, 0.9062, 1.0, 0.9062, 0.5, 0.9062, 0.5, 0.9062, 1.0, 0.875, 1.0, 0.875, 0.5, 0.875, 0.5, 0.875, 1.0, 0.8438, 1.0, 0.8438, 0.5, 0.8438, 0.5, 0.8438, 1.0, 0.8125, 1.0, 0.8125, 0.5, 0.8125, 0.5, 0.8125, 1.0, 0.7812, 1.0, 0.7812, 0.5, 0.7812, 0.5, 0.7812, 1.0, 0.75, 1.0, 0.75, 0.5, 0.75, 0.5, 0.75, 1.0, 0.7188, 1.0, 0.7188, 0.5, 0.7188, 0.5, 0.7188, 1.0, 0.6875, 1.0, 0.6875, 0.5, 0.6875, 0.5, 0.6875, 1.0, 0.6562, 1.0, 0.6562, 0.5, 0.6562, 0.5, 0.6562, 1.0, 0.625, 1.0, 0.625, 0.5, 0.625, 0.5, 0.625, 1.0, 0.5938, 1.0, 0.5938, 0.5, 0.5938, 0.5, 0.5938, 1.0, 0.5625, 1.0, 0.5625, 0.5, 0.5625, 0.5, 0.5625, 1.0, 0.5312, 1.0, 0.5312, 0.5, 0.5312, 0.5, 0.5312, 1.0, 0.5, 1.0, 0.5, 0.5, 0.5, 0.5, 0.5, 1.0, 0.4688, 1.0, 0.4688, 0.5, 0.4688, 0.5, 0.4688, 1.0, 0.4375, 1.0, 0.4375, 0.5, 0.4375, 0.5, 0.4375, 1.0, 0.4062, 1.0, 0.4062, 0.5, 0.4062, 0.5, 0.4062, 1.0, 0.375, 1.0, 0.375, 0.5, 0.375, 0.5, 0.375, 1.0, 0.3438, 1.0, 0.3438, 0.5, 0.3438, 0.5, 0.3438, 1.0, 0.3125, 1.0, 0.3125, 0.5, 0.3125, 0.5, 0.3125, 1.0, 0.2812, 1.0, 0.2812, 0.5, 0.2812, 0.5, 0.2812, 1.0, 0.25, 1.0, 0.25, 0.5, 0.25, 0.5, 0.25, 1.0, 0.2188, 1.0, 0.2188, 0.5, 0.2188, 0.5, 0.2188, 1.0, 0.1875, 1.0, 0.1875, 0.5, 0.1875, 0.5, 0.1875, 1.0, 0.1562, 1.0, 0.1562, 0.5, 0.1562, 0.5, 0.1562, 1.0, 0.125, 1.0, 0.125, 0.5, 0.125, 0.5, 0.125, 1.0, 0.09375, 1.0, 0.09375, 0.5, 0.09375, 0.5, 0.09375, 1.0, 0.0625, 1.0, 0.0625, 0.5, 0.04665, 0.3342, 0.03413, 0.2929, 0.03413, 0.2929, 0.04665, 0.3342, 0.0625, 0.5, 0.0625, 1.0, 0.03125, 1.0, 0.03125, 0.5, 0.03125, 0.5, 0.03125, 1.0, 0.0, 1.0, 0.0, 0.5, 0.25, 0.4701, 0.2929, 0.4659, 0.2968, 0.4854, 0.25, 0.49, 0.2929, 0.4659, 0.3342, 0.4534, 0.3418, 0.4717, 0.2968, 0.4854, 0.3342, 0.4534, 0.3723, 0.433, 0.3833, 0.4496, 0.3418, 0.4717, 0.3723, 0.433, 0.4056, 0.4056, 0.4197, 0.4197, 0.3833, 0.4496, 0.4056, 0.4056, 0.433, 0.3723, 0.4496, 0.3833, 0.4197, 0.4197, 0.433, 0.3723, 0.4533, 0.3342, 0.4717, 0.3418, 0.4496, 0.3833, 0.4533, 0.3342, 0.4659, 0.2929, 0.4854, 0.2968, 0.4717, 0.3418, 0.4659, 0.2929, 0.4701, 0.25, 0.49, 0.25, 0.4854, 0.2968, 0.4701, 0.25, 0.4659, 0.2071, 0.4854, 0.2032, 0.49, 0.25, 0.4659, 0.2071, 0.4533, 0.1658, 0.4717, 0.1582, 0.4854, 0.2032, 0.4533, 0.1658, 0.433, 0.1277, 0.4496, 0.1167, 0.4717, 0.1582, 0.433, 0.1277, 0.4056, 0.09436, 0.4197, 0.08029, 0.4496, 0.1167, 0.4056, 0.09436, 0.3723, 0.06699, 0.3833, 0.05045, 0.4197, 0.08029, 0.3723, 0.06699, 0.3342, 0.04665, 0.3418, 0.02827, 0.3833, 0.05045, 0.3342, 0.04665, 0.2929, 0.03412, 0.2968, 0.01461, 0.3418, 0.02827, 0.2929, 0.03412, 0.25, 0.02989, 0.25, 0.01, 0.2968, 0.01461, 0.25, 0.02989, 0.2071, 0.03412, 0.2032, 0.01461, 0.25, 0.01, 0.2071, 0.03412, 0.1658, 0.04665, 0.1582, 0.02827, 0.2032, 0.01461, 0.1658, 0.04665, 0.1277, 0.06699, 0.1167, 0.05045, 0.1582, 0.02827, 0.1277, 0.06699, 0.09437, 0.09436, 0.08029, 0.08029, 0.1167, 0.05045, 0.09437, 0.09436, 0.06699, 0.1277, 0.05045, 0.1167, 0.08029, 0.08029, 0.06699, 0.1277, 0.04665, 0.1658, 0.02827, 0.1582, 0.05045, 0.1167, 0.04665, 0.1658, 0.03413, 0.2071, 0.01461, 0.2032, 0.02827, 0.1582, 0.03413, 0.2071, 0.0299, 0.25, 0.01, 0.25, 0.01461, 0.2032, 0.0299, 0.25, 0.03413, 0.2929, 0.01461, 0.2968, 0.01, 0.25, 0.03413, 0.2929, 0.04665, 0.3342, 0.02827, 0.3418, 0.01461, 0.2968, 0.04665, 0.3342, 0.06699, 0.3723, 0.05045, 0.3833, 0.02827, 0.3418, 0.06699, 0.3723, 0.09437, 0.4056, 0.08029, 0.4197, 0.05045, 0.3833, 0.09437, 0.4056, 0.1277, 0.433, 0.1167, 0.4496, 0.08029, 0.4197, 0.1277, 0.433, 0.1658, 0.4534, 0.1582, 0.4717, 0.1167, 0.4496, 0.1658, 0.4534, 0.2071, 0.4659, 0.2032, 0.4854, 0.1582, 0.4717, 0.2071, 0.4659, 0.25, 0.4701, 0.25, 0.49, 0.2032, 0.4854, 0.314, 0.09537, 0.343, 0.1108, 0.343, 0.1108, 0.314, 0.09537, 0.3723, 0.06699, 0.4056, 0.09436, 0.4056, 0.09436, 0.3723, 0.06699, 0.06699, 0.3723, 0.04665, 0.3342, 0.04665, 0.3342, 0.06699, 0.3723, 0.3342, 0.04665, 0.3723, 0.06699, 0.3723, 0.06699, 0.3342, 0.04665, 0.2929, 0.4659, 0.25, 0.4701, 0.25, 0.4701, 0.2929, 0.4659, 0.09437, 0.4056, 0.06699, 0.3723, 0.06699, 0.3723, 0.09437, 0.4056, 0.2929, 0.03412, 0.3342, 0.04665, 0.3342, 0.04665, 0.2929, 0.03412, 0.3342, 0.4534, 0.2929, 0.4659, 0.2929, 0.4659, 0.3342, 0.4534, 0.1277, 0.433, 0.09437, 0.4056, 0.09437, 0.4056, 0.1277, 0.433, 0.25, 0.02989, 0.2929, 0.03412, 0.2929, 0.03412, 0.25, 0.02989, 0.3723, 0.433, 0.3342, 0.4534, 0.3342, 0.4534, 0.3723, 0.433, 0.1658, 0.4534, 0.1277, 0.433, 0.1277, 0.433, 0.1658, 0.4534, 0.2071, 0.03412, 0.25, 0.02989, 0.25, 0.02989, 0.2071, 0.03412, 0.4056, 0.4056, 0.3723, 0.433, 0.3723, 0.433, 0.4056, 0.4056, 0.2071, 0.4659, 0.1658, 0.4534, 0.1658, 0.4534, 0.2071, 0.4659, 0.1658, 0.04665, 0.2071, 0.03412, 0.2071, 0.03412, 0.1658, 0.04665, 0.433, 0.3723, 0.4056, 0.4056, 0.4056, 0.4056, 0.433, 0.3723, 0.25, 0.4701, 0.2071, 0.4659, 0.2071, 0.4659, 0.25, 0.4701, 0.1277, 0.06699, 0.1658, 0.04665, 0.1658, 0.04665, 0.1277, 0.06699, 0.4533, 0.3342, 0.433, 0.3723, 0.433, 0.3723, 0.4533, 0.3342, 0.09437, 0.09436, 0.1277, 0.06699, 0.1277, 0.06699, 0.09437, 0.09436, 0.4659, 0.2929, 0.4533, 0.3342, 0.4533, 0.3342, 0.4659, 0.2929, 0.06699, 0.1277, 0.09437, 0.09436, 0.09437, 0.09436, 0.06699, 0.1277, 0.4701, 0.25, 0.4659, 0.2929, 0.4659, 0.2929, 0.4701, 0.25, 0.04665, 0.1658, 0.06699, 0.1277, 0.06699, 0.1277, 0.04665, 0.1658, 0.4659, 0.2071, 0.4701, 0.25, 0.4701, 0.25, 0.4659, 0.2071, 0.03413, 0.2071, 0.04665, 0.1658, 0.04665, 0.1658, 0.03413, 0.2071, 0.4533, 0.1658, 0.4659, 0.2071, 0.4659, 0.2071, 0.4533, 0.1658, 0.0299, 0.25, 0.03413, 0.2071, 0.03413, 0.2071, 0.0299, 0.25, 0.433, 0.1277, 0.4533, 0.1658, 0.4533, 0.1658, 0.433, 0.1277, 0.03413, 0.2929, 0.0299, 0.25, 0.0299, 0.25, 0.03413, 0.2929, 0.4056, 0.09436, 0.433, 0.1277, 0.433, 0.1277, 0.4056, 0.09436, 0.25, 0.4174, 0.2826, 0.4142, 0.2929, 0.4659, 0.25, 0.4701, 0.2826, 0.4142, 0.314, 0.4046, 0.3342, 0.4534, 0.2929, 0.4659, 0.314, 0.4046, 0.343, 0.3892, 0.3723, 0.433, 0.3342, 0.4534, 0.343, 0.3892, 0.3683, 0.3684, 0.4056, 0.4056, 0.3723, 0.433, 0.3683, 0.3684, 0.3891, 0.343, 0.433, 0.3723, 0.4056, 0.4056, 0.3891, 0.343, 0.4046, 0.3141, 0.4533, 0.3342, 0.433, 0.3723, 0.4046, 0.3141, 0.4141, 0.2827, 0.4659, 0.2929, 0.4533, 0.3342, 0.4141, 0.2827, 0.4174, 0.25, 0.4701, 0.25, 0.4659, 0.2929, 0.4174, 0.25, 0.4141, 0.2173, 0.4659, 0.2071, 0.4701, 0.25, 0.4141, 0.2173, 0.4046, 0.1859, 0.4533, 0.1658, 0.4659, 0.2071, 0.4046, 0.1859, 0.3891, 0.157, 0.433, 0.1277, 0.4533, 0.1658, 0.3891, 0.157, 0.3683, 0.1316, 0.4056, 0.09436, 0.433, 0.1277, 0.3683, 0.1316, 0.343, 0.1108, 0.3723, 0.06699, 0.4056, 0.09436, 0.343, 0.1108, 0.314, 0.09537, 0.3342, 0.04665, 0.3723, 0.06699, 0.314, 0.09537, 0.2826, 0.08585, 0.2929, 0.03412, 0.3342, 0.04665, 0.2826, 0.08585, 0.25, 0.08263, 0.25, 0.02989, 0.2929, 0.03412, 0.25, 0.08263, 0.2174, 0.08585, 0.2071, 0.03412, 0.25, 0.02989, 0.2174, 0.08585, 0.186, 0.09537, 0.1658, 0.04665, 0.2071, 0.03412, 0.186, 0.09537, 0.157, 0.1108, 0.1277, 0.06699, 0.1658, 0.04665, 0.157, 0.1108, 0.1317, 0.1316, 0.09437, 0.09436, 0.1277, 0.06699, 0.1317, 0.1316, 0.1109, 0.157, 0.06699, 0.1277, 0.09437, 0.09436, 0.1109, 0.157, 0.09539, 0.1859, 0.04665, 0.1658, 0.06699, 0.1277, 0.09539, 0.1859, 0.08587, 0.2173, 0.03413, 0.2071, 0.04665, 0.1658, 0.08587, 0.2173, 0.08265, 0.25, 0.0299, 0.25, 0.03413, 0.2071, 0.08265, 0.25, 0.08587, 0.2827, 0.03413, 0.2929, 0.0299, 0.25, 0.08587, 0.2827, 0.09539, 0.3141, 0.04665, 0.3342, 0.03413, 0.2929, 0.09539, 0.3141, 0.1109, 0.343, 0.06699, 0.3723, 0.04665, 0.3342, 0.1109, 0.343, 0.1317, 0.3684, 0.09437, 0.4056, 0.06699, 0.3723, 0.1317, 0.3684, 0.157, 0.3892, 0.1277, 0.433, 0.09437, 0.4056, 0.157, 0.3892, 0.186, 0.4046, 0.1658, 0.4534, 0.1277, 0.433, 0.186, 0.4046, 0.2174, 0.4142, 0.2071, 0.4659, 0.1658, 0.4534, 0.2174, 0.4142, 0.25, 0.4174, 0.25, 0.4701, 0.2071, 0.4659, 0.3717, 0.1996, 0.3792, 0.2243, 0.3792, 0.2243, 0.3717, 0.1996, 0.2826, 0.4142, 0.25, 0.4174, 0.25, 0.4174, 0.2826, 0.4142, 0.1317, 0.3684, 0.1109, 0.343, 0.1109, 0.343, 0.1317, 0.3684, 0.2826, 0.08585, 0.314, 0.09537, 0.314, 0.09537, 0.2826, 0.08585, 0.314, 0.4046, 0.2826, 0.4142, 0.2826, 0.4142, 0.314, 0.4046, 0.157, 0.3892, 0.1317, 0.3684, 0.1317, 0.3684, 0.157, 0.3892, 0.25, 0.08263, 0.2826, 0.08585, 0.2826, 0.08585, 0.25, 0.08263, 0.343, 0.3892, 0.314, 0.4046, 0.314, 0.4046, 0.343, 0.3892, 0.186, 0.4046, 0.157, 0.3892, 0.157, 0.3892, 0.186, 0.4046, 0.2174, 0.08585, 0.25, 0.08263, 0.25, 0.08263, 0.2174, 0.08585, 0.3683, 0.3684, 0.343, 0.3892, 0.343, 0.3892, 0.3683, 0.3684, 0.2174, 0.4142, 0.186, 0.4046, 0.186, 0.4046, 0.2174, 0.4142, 0.186, 0.09537, 0.2174, 0.08585, 0.2174, 0.08585, 0.186, 0.09537, 0.3891, 0.343, 0.3683, 0.3684, 0.3683, 0.3684, 0.3891, 0.343, 0.25, 0.4174, 0.2174, 0.4142, 0.2174, 0.4142, 0.25, 0.4174, 0.157, 0.1108, 0.186, 0.09537, 0.186, 0.09537, 0.157, 0.1108, 0.4046, 0.3141, 0.3891, 0.343, 0.3891, 0.343, 0.4046, 0.3141, 0.1317, 0.1316, 0.157, 0.1108, 0.157, 0.1108, 0.1317, 0.1316, 0.4141, 0.2827, 0.4046, 0.3141, 0.4046, 0.3141, 0.4141, 0.2827, 0.1109, 0.157, 0.1317, 0.1316, 0.1317, 0.1316, 0.1109, 0.157, 0.4174, 0.25, 0.4141, 0.2827, 0.4141, 0.2827, 0.4174, 0.25, 0.09539, 0.1859, 0.1109, 0.157, 0.1109, 0.157, 0.09539, 0.1859, 0.4141, 0.2173, 0.4174, 0.25, 0.4174, 0.25, 0.4141, 0.2173, 0.08587, 0.2173, 0.09539, 0.1859, 0.09539, 0.1859, 0.08587, 0.2173, 0.4046, 0.1859, 0.4141, 0.2173, 0.4141, 0.2173, 0.4046, 0.1859, 0.08265, 0.25, 0.08587, 0.2173, 0.08587, 0.2173, 0.08265, 0.25, 0.3891, 0.157, 0.4046, 0.1859, 0.4046, 0.1859, 0.3891, 0.157, 0.08587, 0.2827, 0.08265, 0.25, 0.08265, 0.25, 0.08587, 0.2827, 0.3683, 0.1316, 0.3891, 0.157, 0.3891, 0.157, 0.3683, 0.1316, 0.09539, 0.3141, 0.08587, 0.2827, 0.08587, 0.2827, 0.09539, 0.3141, 0.343, 0.1108, 0.3683, 0.1316, 0.3683, 0.1316, 0.343, 0.1108, 0.1109, 0.343, 0.09539, 0.3141, 0.09539, 0.3141, 0.1109, 0.343, 0.25, 0.3817, 0.2757, 0.3792, 0.2826, 0.4142, 0.25, 0.4174, 0.2757, 0.3792, 0.3004, 0.3717, 0.314, 0.4046, 0.2826, 0.4142, 0.3004, 0.3717, 0.3232, 0.3595, 0.343, 0.3892, 0.314, 0.4046, 0.3232, 0.3595, 0.3431, 0.3431, 0.3683, 0.3684, 0.343, 0.3892, 0.3431, 0.3431, 0.3595, 0.3232, 0.3891, 0.343, 0.3683, 0.3684, 0.3595, 0.3232, 0.3717, 0.3004, 0.4046, 0.3141, 0.3891, 0.343, 0.3717, 0.3004, 0.3792, 0.2757, 0.4141, 0.2827, 0.4046, 0.3141, 0.3792, 0.2757, 0.3817, 0.25, 0.4174, 0.25, 0.4141, 0.2827, 0.3817, 0.25, 0.3792, 0.2243, 0.4141, 0.2173, 0.4174, 0.25, 0.3792, 0.2243, 0.3717, 0.1996, 0.4046, 0.1859, 0.4141, 0.2173, 0.3717, 0.1996, 0.3595, 0.1768, 0.3891, 0.157, 0.4046, 0.1859, 0.3595, 0.1768, 0.3431, 0.1569, 0.3683, 0.1316, 0.3891, 0.157, 0.3431, 0.1569, 0.3232, 0.1405, 0.343, 0.1108, 0.3683, 0.1316, 0.3232, 0.1405, 0.3004, 0.1283, 0.314, 0.09537, 0.343, 0.1108, 0.3004, 0.1283, 0.2757, 0.1208, 0.2826, 0.08585, 0.314, 0.09537, 0.2757, 0.1208, 0.25, 0.1183, 0.25, 0.08263, 0.2826, 0.08585, 0.25, 0.1183, 0.2243, 0.1208, 0.2174, 0.08585, 0.25, 0.08263, 0.2243, 0.1208, 0.1996, 0.1283, 0.186, 0.09537, 0.2174, 0.08585, 0.1996, 0.1283, 0.1768, 0.1405, 0.157, 0.1108, 0.186, 0.09537, 0.1768, 0.1405, 0.1569, 0.1569, 0.1317, 0.1316, 0.157, 0.1108, 0.1569, 0.1569, 0.1405, 0.1768, 0.1109, 0.157, 0.1317, 0.1316, 0.1405, 0.1768, 0.1283, 0.1996, 0.09539, 0.1859, 0.1109, 0.157, 0.1283, 0.1996, 0.1208, 0.2243, 0.08587, 0.2173, 0.09539, 0.1859, 0.1208, 0.2243, 0.1183, 0.25, 0.08265, 0.25, 0.08587, 0.2173, 0.1183, 0.25, 0.1208, 0.2757, 0.08587, 0.2827, 0.08265, 0.25, 0.1208, 0.2757, 0.1283, 0.3004, 0.09539, 0.3141, 0.08587, 0.2827, 0.1283, 0.3004, 0.1405, 0.3232, 0.1109, 0.343, 0.09539, 0.3141, 0.1405, 0.3232, 0.1569, 0.3431, 0.1317, 0.3684, 0.1109, 0.343, 0.1569, 0.3431, 0.1768, 0.3595, 0.157, 0.3892, 0.1317, 0.3684, 0.1768, 0.3595, 0.1996, 0.3717, 0.186, 0.4046, 0.157, 0.3892, 0.1996, 0.3717, 0.2243, 0.3792, 0.2174, 0.4142, 0.186, 0.4046, 0.2243, 0.3792, 0.25, 0.3817, 0.25, 0.4174, 0.2174, 0.4142, 0.1183, 0.25, 0.1208, 0.2243, 0.1208, 0.2243, 0.1183, 0.25, 0.3595, 0.1768, 0.3717, 0.1996, 0.3717, 0.1996, 0.3595, 0.1768, 0.1208, 0.2757, 0.1183, 0.25, 0.1183, 0.25, 0.1208, 0.2757, 0.3431, 0.1569, 0.3595, 0.1768, 0.3595, 0.1768, 0.3431, 0.1569, 0.1283, 0.3004, 0.1208, 0.2757, 0.1208, 0.2757, 0.1283, 0.3004, 0.3232, 0.1405, 0.3431, 0.1569, 0.3431, 0.1569, 0.3232, 0.1405, 0.1405, 0.3232, 0.1283, 0.3004, 0.1283, 0.3004, 0.1405, 0.3232, 0.3004, 0.1283, 0.3232, 0.1405, 0.3232, 0.1405, 0.3004, 0.1283, 0.2757, 0.3792, 0.25, 0.3817, 0.25, 0.3817, 0.2757, 0.3792, 0.1569, 0.3431, 0.1405, 0.3232, 0.1405, 0.3232, 0.1569, 0.3431, 0.2757, 0.1208, 0.3004, 0.1283, 0.3004, 0.1283, 0.2757, 0.1208, 0.3004, 0.3717, 0.2757, 0.3792, 0.2757, 0.3792, 0.3004, 0.3717, 0.1768, 0.3595, 0.1569, 0.3431, 0.1569, 0.3431, 0.1768, 0.3595, 0.25, 0.1183, 0.2757, 0.1208, 0.2757, 0.1208, 0.25, 0.1183, 0.3232, 0.3595, 0.3004, 0.3717, 0.3004, 0.3717, 0.3232, 0.3595, 0.1996, 0.3717, 0.1768, 0.3595, 0.1768, 0.3595, 0.1996, 0.3717, 0.2243, 0.1208, 0.25, 0.1183, 0.25, 0.1183, 0.2243, 0.1208, 0.3431, 0.3431, 0.3232, 0.3595, 0.3232, 0.3595, 0.3431, 0.3431, 0.2243, 0.3792, 0.1996, 0.3717, 0.1996, 0.3717, 0.2243, 0.3792, 0.1996, 0.1283, 0.2243, 0.1208, 0.2243, 0.1208, 0.1996, 0.1283, 0.3595, 0.3232, 0.3431, 0.3431, 0.3431, 0.3431, 0.3595, 0.3232, 0.25, 0.3817, 0.2243, 0.3792, 0.2243, 0.3792, 0.25, 0.3817, 0.1768, 0.1405, 0.1996, 0.1283, 0.1996, 0.1283, 0.1768, 0.1405, 0.3717, 0.3004, 0.3595, 0.3232, 0.3595, 0.3232, 0.3717, 0.3004, 0.1569, 0.1569, 0.1768, 0.1405, 0.1768, 0.1405, 0.1569, 0.1569, 0.3792, 0.2757, 0.3717, 0.3004, 0.3717, 0.3004, 0.3792, 0.2757, 0.1405, 0.1768, 0.1569, 0.1569, 0.1569, 0.1569, 0.1405, 0.1768, 0.3817, 0.25, 0.3792, 0.2757, 0.3792, 0.2757, 0.3817, 0.25, 0.1283, 0.1996, 0.1405, 0.1768, 0.1405, 0.1768, 0.1283, 0.1996, 0.3792, 0.2243, 0.3817, 0.25, 0.3817, 0.25, 0.3792, 0.2243, 0.1208, 0.2243, 0.1283, 0.1996, 0.1283, 0.1996, 0.1208, 0.2243, 0.2749, 0.5896, 0.2749, 0.6604, 0.2749, 0.6604, 0.2749, 0.5896, 0.1865, 0.7033, 0.1865, 0.5467, 0.1865, 0.5467, 0.1865, 0.7033, 0.3135, 0.5467, 0.3135, 0.7033, 0.3135, 0.7033, 0.3135, 0.5467, 0.1865, 0.5467, 0.3135, 0.5467, 0.3135, 0.5467, 0.1865, 0.5467, 0.2412, 0.5721, 0.2588, 0.5721, 0.2588, 0.5721, 0.2412, 0.5721, 0.2146, 0.6848, 0.2854, 0.6848, 0.3135, 0.7033, 0.1865, 0.7033, 0.2588, 0.6779, 0.2412, 0.6779, 0.2412, 0.6779, 0.2588, 0.6779, 0.2412, 0.5896, 0.2588, 0.5896, 0.2588, 0.6604, 0.2412, 0.6604, 0.2146, 0.5652, 0.2146, 0.6848, 0.1865, 0.7033, 0.1865, 0.5467, 0.2854, 0.6848, 0.2854, 0.5652, 0.3135, 0.5467, 0.3135, 0.7033, 0.2854, 0.5652, 0.2146, 0.5652, 0.1865, 0.5467, 0.3135, 0.5467, 0.2251, 0.5896, 0.2251, 0.5744, 0.2251, 0.5731, 0.2251, 0.5807, 0.2251, 0.5744, 0.2198, 0.5681, 0.2247, 0.5704, 0.2251, 0.5731, 0.2146, 0.5652, 0.2239, 0.5687, 0.2247, 0.5704, 0.2198, 0.5681, 0.2239, 0.5687, 0.2338, 0.5721, 0.229, 0.5721, 0.2247, 0.5704, 0.2412, 0.5721, 0.233, 0.5721, 0.229, 0.5721, 0.2338, 0.5721, 0.233, 0.5721, 0.2251, 0.5807, 0.2251, 0.5731, 0.229, 0.5721, 0.2251, 0.5731, 0.2247, 0.5704, 0.229, 0.5721, 0.2251, 0.6604, 0.2251, 0.6693, 0.2251, 0.6769, 0.2251, 0.6756, 0.2251, 0.6693, 0.233, 0.6779, 0.229, 0.6779, 0.2251, 0.6769, 0.2412, 0.6779, 0.2338, 0.6779, 0.229, 0.6779, 0.233, 0.6779, 0.2338, 0.6779, 0.2239, 0.6836, 0.2247, 0.6809, 0.229, 0.6779, 0.2146, 0.6848, 0.2198, 0.6824, 0.2247, 0.6809, 0.2239, 0.6836, 0.2198, 0.6824, 0.2251, 0.6756, 0.2251, 0.6769, 0.2247, 0.6809, 0.2251, 0.6769, 0.229, 0.6779, 0.2247, 0.6809, 0.2588, 0.5721, 0.2662, 0.5721, 0.271, 0.5721, 0.267, 0.5721, 0.2662, 0.5721, 0.2761, 0.5664, 0.2753, 0.5691, 0.271, 0.5721, 0.2854, 0.5652, 0.2802, 0.5676, 0.2753, 0.5691, 0.2761, 0.5664, 0.2802, 0.5676, 0.2749, 0.5744, 0.2749, 0.5731, 0.2753, 0.5691, 0.2749, 0.5896, 0.2749, 0.5807, 0.2749, 0.5731, 0.2749, 0.5744, 0.2749, 0.5807, 0.267, 0.5721, 0.271, 0.5721, 0.2749, 0.5731, 0.271, 0.5721, 0.2753, 0.5691, 0.2749, 0.5731, 0.2588, 0.6779, 0.267, 0.6779, 0.271, 0.6779, 0.2662, 0.6779, 0.267, 0.6779, 0.2749, 0.6693, 0.2749, 0.6769, 0.271, 0.6779, 0.2749, 0.6604, 0.2749, 0.6756, 0.2749, 0.6769, 0.2749, 0.6693, 0.2749, 0.6756, 0.2802, 0.6819, 0.2753, 0.6796, 0.2749, 0.6769, 0.2854, 0.6848, 0.2761, 0.6813, 0.2753, 0.6796, 0.2802, 0.6819, 0.2761, 0.6813, 0.2662, 0.6779, 0.271, 0.6779, 0.2753, 0.6796, 0.271, 0.6779, 0.2749, 0.6769, 0.2753, 0.6796, 0.2251, 0.5896, 0.2251, 0.5805, 0.2251, 0.5808, 0.2251, 0.5896, 0.2251, 0.5805, 0.2329, 0.5721, 0.2331, 0.5721, 0.2251, 0.5808, 0.2412, 0.5721, 0.2412, 0.5721, 0.2331, 0.5721, 0.2329, 0.5721, 0.2412, 0.5721, 0.2412, 0.5805, 0.2331, 0.5808, 0.2331, 0.5721, 0.2412, 0.5896, 0.2329, 0.5896, 0.2331, 0.5808, 0.2412, 0.5805, 0.2329, 0.5896, 0.2251, 0.5896, 0.2251, 0.5808, 0.2331, 0.5808, 0.2251, 0.5808, 0.2331, 0.5721, 0.2331, 0.5808, 0.2251, 0.6604, 0.2251, 0.6604, 0.2251, 0.6692, 0.2251, 0.6695, 0.2251, 0.6604, 0.2329, 0.6604, 0.2331, 0.6692, 0.2251, 0.6692, 0.2412, 0.6604, 0.2412, 0.6695, 0.2331, 0.6692, 0.2329, 0.6604, 0.2412, 0.6695, 0.2412, 0.6779, 0.2331, 0.6779, 0.2331, 0.6692, 0.2412, 0.6779, 0.2329, 0.6779, 0.2331, 0.6779, 0.2412, 0.6779, 0.2329, 0.6779, 0.2251, 0.6695, 0.2251, 0.6692, 0.2331, 0.6779, 0.2251, 0.6692, 0.2331, 0.6692, 0.2331, 0.6779, 0.2588, 0.5721, 0.2671, 0.5721, 0.2669, 0.5721, 0.2588, 0.5721, 0.2671, 0.5721, 0.2749, 0.5805, 0.2749, 0.5808, 0.2669, 0.5721, 0.2749, 0.5896, 0.2749, 0.5896, 0.2749, 0.5808, 0.2749, 0.5805, 0.2749, 0.5896, 0.2671, 0.5896, 0.2669, 0.5808, 0.2749, 0.5808, 0.2588, 0.5896, 0.2588, 0.5805, 0.2669, 0.5808, 0.2671, 0.5896, 0.2588, 0.5805, 0.2588, 0.5721, 0.2669, 0.5721, 0.2669, 0.5808, 0.2669, 0.5721, 0.2749, 0.5808, 0.2669, 0.5808, 0.2588, 0.6779, 0.2588, 0.6779, 0.2669, 0.6779, 0.2671, 0.6779, 0.2588, 0.6779, 0.2588, 0.6695, 0.2669, 0.6692, 0.2669, 0.6779, 0.2588, 0.6604, 0.2671, 0.6604, 0.2669, 0.6692, 0.2588, 0.6695, 0.2671, 0.6604, 0.2749, 0.6604, 0.2749, 0.6692, 0.2669, 0.6692, 0.2749, 0.6604, 0.2749, 0.6695, 0.2749, 0.6692, 0.2749, 0.6604, 0.2749, 0.6695, 0.2671, 0.6779, 0.2669, 0.6779, 0.2749, 0.6692, 0.2669, 0.6779, 0.2669, 0.6692, 0.2749, 0.6692, 0.2251, 0.5896, 0.2251, 0.6604, 0.2251, 0.6756, 0.2251, 0.5744, 0.2251, 0.5744, 0.2251, 0.6756, 0.2198, 0.6824, 0.2198, 0.5676, 0.2198, 0.5676, 0.2198, 0.6824, 0.2146, 0.6848, 0.2146, 0.5652, 0.2588, 0.5721, 0.2412, 0.5721, 0.2338, 0.5721, 0.2662, 0.5721, 0.2662, 0.5721, 0.2338, 0.5721, 0.2239, 0.5687, 0.2761, 0.5687, 0.2761, 0.5687, 0.2239, 0.5687, 0.2146, 0.5652, 0.2854, 0.5652, 0.2412, 0.6779, 0.2588, 0.6779, 0.2662, 0.6779, 0.2338, 0.6779, 0.2338, 0.6779, 0.2662, 0.6779, 0.2761, 0.6813, 0.2239, 0.6813, 0.2239, 0.6813, 0.2761, 0.6813, 0.2854, 0.6848, 0.2146, 0.6848, 0.2749, 0.6604, 0.2749, 0.5896, 0.2749, 0.5744, 0.2749, 0.6756, 0.2749, 0.6756, 0.2749, 0.5744, 0.2802, 0.5676, 0.2802, 0.6824, 0.2802, 0.6824, 0.2802, 0.5676, 0.2854, 0.5652, 0.2854, 0.6848, 0.2412, 0.5896, 0.2412, 0.6604, 0.2329, 0.6604, 0.2329, 0.5896, 0.2329, 0.5896, 0.2329, 0.6604, 0.2251, 0.6604, 0.2251, 0.5896, 0.2251, 0.5896, 0.2251, 0.6604, 0.2251, 0.6604, 0.2251, 0.5896, 0.2588, 0.5896, 0.2412, 0.5896, 0.2412, 0.5805, 0.2588, 0.5805, 0.2588, 0.5805, 0.2412, 0.5805, 0.2412, 0.5721, 0.2588, 0.5721, 0.2588, 0.5721, 0.2412, 0.5721, 0.2412, 0.5721, 0.2588, 0.5721, 0.2412, 0.6604, 0.2588, 0.6604, 0.2588, 0.6695, 0.2412, 0.6695, 0.2412, 0.6695, 0.2588, 0.6695, 0.2588, 0.6779, 0.2412, 0.6779, 0.2412, 0.6779, 0.2588, 0.6779, 0.2588, 0.6779, 0.2412, 0.6779, 0.2588, 0.6604, 0.2588, 0.5896, 0.2671, 0.5896, 0.2671, 0.6604, 0.2671, 0.6604, 0.2671, 0.5896, 0.2749, 0.5896, 0.2749, 0.6604, 0.2749, 0.6604, 0.2749, 0.5896, 0.2749, 0.5896, 0.2749, 0.6604, 0.2251, 0.6604, 0.2251, 0.6604, 0.2251, 0.6695, 0.2251, 0.6693, 0.2251, 0.6693, 0.2251, 0.6695, 0.2329, 0.6779, 0.233, 0.6779, 0.233, 0.6779, 0.2329, 0.6779, 0.2412, 0.6779, 0.2412, 0.6779, 0.2749, 0.6604, 0.2749, 0.6604, 0.2749, 0.6693, 0.2749, 0.6695, 0.2749, 0.6695, 0.2749, 0.6693, 0.267, 0.6779, 0.2671, 0.6779, 0.2671, 0.6779, 0.267, 0.6779, 0.2588, 0.6779, 0.2588, 0.6779, 0.2412, 0.5721, 0.2412, 0.5721, 0.2329, 0.5721, 0.233, 0.5721, 0.233, 0.5721, 0.2329, 0.5721, 0.2251, 0.5805, 0.2251, 0.5807, 0.2251, 0.5807, 0.2251, 0.5805, 0.2251, 0.5896, 0.2251, 0.5896, 0.2588, 0.5721, 0.2588, 0.5721, 0.267, 0.5721, 0.2671, 0.5721, 0.2671, 0.5721, 0.267, 0.5721, 0.2749, 0.5807, 0.2749, 0.5805, 0.2749, 0.5805, 0.2749, 0.5807, 0.2749, 0.5896, 0.2749, 0.5896, 0.2251, 0.6604, 0.2251, 0.5896, 0.2251, 0.5896, 0.2251, 0.6604])
me_cube_001.materials.append(mat_secondary)
me_cube_001.use_mirror_vertex_groups = False
me_cube_001.update()
me_cube_002 = bpy.data.meshes.new('Cube.002')
me_cube_002.from_pydata([(1.235, 0.3386, 0.0706), (1.236, 0.345, 0.1355), (1.235, 0.3197, 0.008227), (1.235, 0.289, -0.04926), (1.235, 0.2476, -0.09965), (1.235, 0.1972, -0.141), (1.235, 0.1397, -0.1717), (1.235, 0.07727, -0.1907), (1.235, 0.01235, -0.1971), (1.235, -0.05256, -0.1907), (1.235, -0.115, -0.1717), (1.235, -0.1725, -0.141), (1.235, -0.2229, -0.09965), (1.235, -0.2643, -0.04926), (1.235, -0.295, 0.008227), (1.235, -0.3139, 0.0706), (1.236, -0.3203, 0.1355), (1.236, -0.3139, 0.2003), (1.236, -0.295, 0.2627), (1.236, -0.2643, 0.3202), (1.236, -0.2229, 0.3706), (1.236, -0.1725, 0.4119), (1.236, -0.115, 0.4427), (1.236, -0.05256, 0.4616), (1.236, 0.01235, 0.468), (1.236, 0.07727, 0.4616), (1.236, 0.1397, 0.4427), (1.236, 0.1972, 0.4119), (1.236, 0.2476, 0.3706), (1.236, 0.289, 0.3202), (1.236, 0.3197, 0.2627), (1.236, 0.3386, 0.2003)], [], [(0, 1, 31, 30, 29, 28, 27, 26, 25, 24, 23, 22, 21, 20, 19, 18, 17, 16, 15, 14, 13, 12, 11, 10, 9, 8, 7, 6, 5, 4, 3, 2)])
me_cube_002.polygons.foreach_set('use_smooth', [True] * 1)
_uv = me_cube_002.uv_layers.new(name='UVMap')
_uv.uv.foreach_set('vector', [0.2757, 0.3792, 0.25, 0.3817, 0.2243, 0.3792, 0.1996, 0.3717, 0.1768, 0.3595, 0.1569, 0.3431, 0.1405, 0.3232, 0.1283, 0.3004, 0.1208, 0.2757, 0.1183, 0.25, 0.1208, 0.2243, 0.1283, 0.1996, 0.1405, 0.1768, 0.1569, 0.1569, 0.1768, 0.1405, 0.1996, 0.1283, 0.2243, 0.1208, 0.25, 0.1183, 0.2757, 0.1208, 0.3004, 0.1283, 0.3232, 0.1405, 0.3431, 0.1569, 0.3595, 0.1768, 0.3717, 0.1996, 0.3792, 0.2243, 0.3817, 0.25, 0.3792, 0.2757, 0.3717, 0.3004, 0.3595, 0.3232, 0.3431, 0.3431, 0.3232, 0.3595, 0.3004, 0.3717])
me_cube_002.materials.append(mat_secondary)
me_cube_002.use_mirror_vertex_groups = False
me_cube_002.update()

# ---- objects
ob_cambody = bpy.data.objects.new('CamBody', me_cube)
ob_camsecondary = bpy.data.objects.new('CamSecondary', me_cube_001)
ob_lense = bpy.data.objects.new('Lense', me_cube_002)

# ---- transforms, parenting, visibility, modifiers, constraints
ob_cambody.location = (0.0, 0.0, 0.0)
ob_cambody.scale = (1.0, 0.519, 0.519)
ob_cambody.lock_rotations_4d = False
ob_cambody.empty_display_type = 'ARROWS'
ob_cambody.lineart.crease_threshold = 0.0
_m = ob_cambody.modifiers.new('Auto Smooth', 'NODES')
_m.node_group = ng_auto_smooth
_gi = [s.identifier for s in ng_auto_smooth.interface.items_tree if s.item_type == 'SOCKET' and s.in_out == 'INPUT']
_m[_gi[1]] = 0.5236  # Angle
ob_camsecondary.location = (0.0, 0.0, 0.0)
ob_camsecondary.scale = (1.0, 0.519, 0.519)
ob_camsecondary.lock_rotations_4d = False
ob_camsecondary.empty_display_type = 'ARROWS'
ob_camsecondary.lineart.crease_threshold = 0.0
_m = ob_camsecondary.modifiers.new('Auto Smooth', 'NODES')
_m.node_group = ng_auto_smooth
_gi = [s.identifier for s in ng_auto_smooth.interface.items_tree if s.item_type == 'SOCKET' and s.in_out == 'INPUT']
_m[_gi[1]] = 0.5236  # Angle
ob_lense.location = (0.0, 0.0, 0.0)
ob_lense.scale = (1.0, 0.519, 0.519)
ob_lense.lock_rotations_4d = False
ob_lense.empty_display_type = 'ARROWS'
ob_lense.lineart.crease_threshold = 0.0
_m = ob_lense.modifiers.new('Auto Smooth', 'NODES')
_m.node_group = ng_auto_smooth
_gi = [s.identifier for s in ng_auto_smooth.interface.items_tree if s.item_type == 'SOCKET' and s.in_out == 'INPUT']
_m[_gi[1]] = 0.5236  # Angle

# ---- collection membership
scene.collection.objects.link(ob_cambody)
scene.collection.objects.link(ob_camsecondary)
scene.collection.objects.link(ob_lense)

# ---- scene / render settings (as saved in the file)
scene.frame_start = 1; scene.frame_end = 250; scene.frame_set(1)
scene.render.engine = 'BLENDER_EEVEE_NEXT'
scene.cycles.sampling_pattern = 'TABULATED_SOBOL'
scene.view_settings.view_transform = 'Filmic'
bpy.context.view_layer.update()

# ---- added for rendering (the .blend has no active camera and no usable light): camera, sun
cam_auto = bpy.data.cameras.new('AutoCamera')
cam_auto.lens = 50.0
cam_auto.sensor_width = 36.0
cam_auto.clip_end = 1000.0
ob_auto_camera = bpy.data.objects.new('AutoCamera', cam_auto)
scene.collection.objects.link(ob_auto_camera)
ob_auto_camera.location = (2.80037, -2.88841, 1.76968)
ob_auto_camera.rotation_euler = (1.09748, -7.21219e-08, 0.694738)
scene.camera = ob_auto_camera
light_auto_sun = bpy.data.lights.new('AutoSun', 'SUN')
light_auto_sun.energy = 3.0
light_auto_sun.angle = 0.0523599
ob_auto_sun = bpy.data.objects.new('AutoSun', light_auto_sun)
scene.collection.objects.link(ob_auto_sun)
ob_auto_sun.rotation_euler = (0.872665, 0.174533, 0.523599)
bpy.context.view_layer.update()
